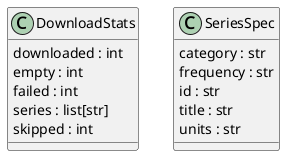

The diagram above was rendered by PlantUML. Its source (embedded in the PNG):
@startuml classes_checkout
set namespaceSeparator none
class "DownloadStats" as refresh.DownloadStats {
  downloaded : int
  empty : int
  failed : int
  series : list[str]
  skipped : int
}
class "SeriesSpec" as refresh.SeriesSpec {
  category : str
  frequency : str
  id : str
  title : str
  units : str
}
@enduml